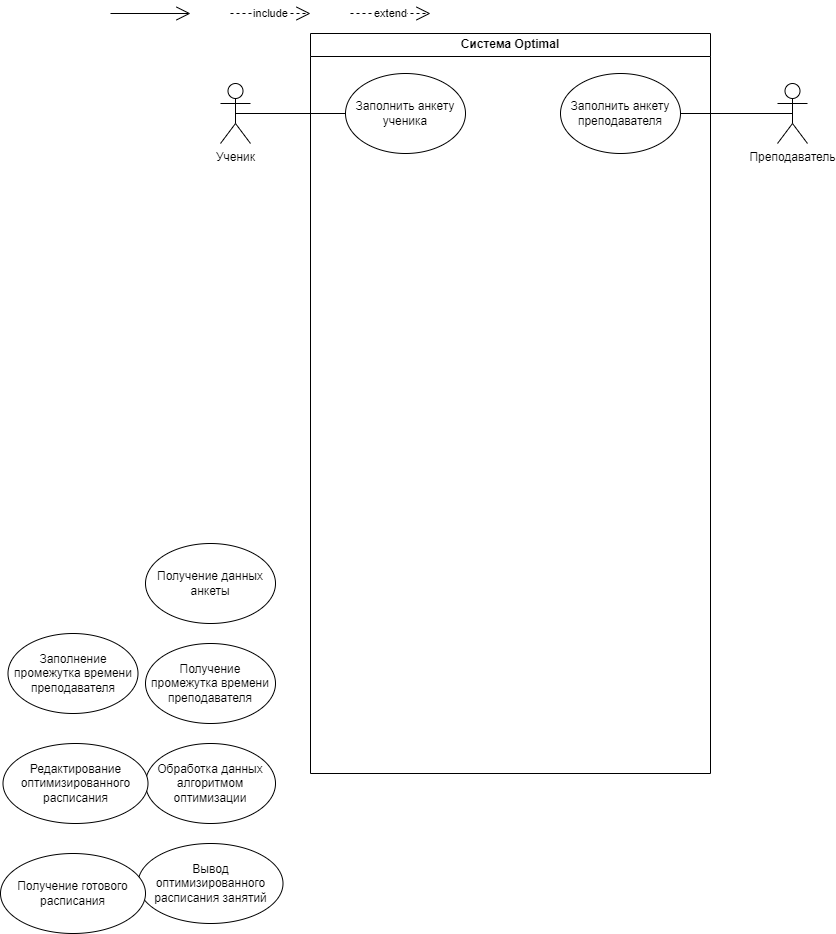

The diagram above was exported from draw.io. Its source (the exported page's mxGraphModel, read from the mxfile embedded in the PNG):
<mxGraphModel dx="789" dy="887" grid="1" gridSize="10" guides="1" tooltips="1" connect="1" arrows="1" fold="1" page="1" pageScale="1" pageWidth="827" pageHeight="1169" math="0" shadow="0">
  <root>
    <mxCell id="WIyWlLk6GJQsqaUBKTNV-0" />
    <mxCell id="WIyWlLk6GJQsqaUBKTNV-1" parent="WIyWlLk6GJQsqaUBKTNV-0" />
    <mxCell id="krtc9g2bstwBj-4F9eUw-6" value="Ученик&lt;br&gt;" style="shape=umlActor;verticalLabelPosition=bottom;verticalAlign=top;html=1;" parent="WIyWlLk6GJQsqaUBKTNV-1" vertex="1">
      <mxGeometry x="270" y="120" width="30" height="60" as="geometry" />
    </mxCell>
    <mxCell id="krtc9g2bstwBj-4F9eUw-16" value="" style="endArrow=open;endFill=1;endSize=12;html=1;rounded=0;" parent="WIyWlLk6GJQsqaUBKTNV-1" edge="1">
      <mxGeometry width="160" relative="1" as="geometry">
        <mxPoint x="160" y="50" as="sourcePoint" />
        <mxPoint x="240" y="50" as="targetPoint" />
      </mxGeometry>
    </mxCell>
    <mxCell id="krtc9g2bstwBj-4F9eUw-19" value="Преподаватель" style="shape=umlActor;verticalLabelPosition=bottom;verticalAlign=top;html=1;" parent="WIyWlLk6GJQsqaUBKTNV-1" vertex="1">
      <mxGeometry x="827" y="120" width="30" height="60" as="geometry" />
    </mxCell>
    <mxCell id="krtc9g2bstwBj-4F9eUw-22" value="Заполнение промежутка времени преподавателя" style="ellipse;whiteSpace=wrap;html=1;" parent="WIyWlLk6GJQsqaUBKTNV-1" vertex="1">
      <mxGeometry x="57.5" y="670" width="130" height="80" as="geometry" />
    </mxCell>
    <mxCell id="krtc9g2bstwBj-4F9eUw-29" value="Получение данных анкеты" style="ellipse;whiteSpace=wrap;html=1;" parent="WIyWlLk6GJQsqaUBKTNV-1" vertex="1">
      <mxGeometry x="195" y="580" width="130" height="80" as="geometry" />
    </mxCell>
    <mxCell id="krtc9g2bstwBj-4F9eUw-31" value="Обработка данных алгоритмом оптимизации" style="ellipse;whiteSpace=wrap;html=1;" parent="WIyWlLk6GJQsqaUBKTNV-1" vertex="1">
      <mxGeometry x="195" y="780" width="130" height="80" as="geometry" />
    </mxCell>
    <mxCell id="krtc9g2bstwBj-4F9eUw-17" value="Вывод оптимизированного расписания занятий" style="ellipse;whiteSpace=wrap;html=1;" parent="WIyWlLk6GJQsqaUBKTNV-1" vertex="1">
      <mxGeometry x="187.5" y="880" width="145" height="80" as="geometry" />
    </mxCell>
    <mxCell id="krtc9g2bstwBj-4F9eUw-30" value="Получение промежутка времени преподавателя" style="ellipse;whiteSpace=wrap;html=1;" parent="WIyWlLk6GJQsqaUBKTNV-1" vertex="1">
      <mxGeometry x="195" y="680" width="130" height="80" as="geometry" />
    </mxCell>
    <mxCell id="krtc9g2bstwBj-4F9eUw-43" value="include" style="endArrow=open;endSize=12;dashed=1;html=1;rounded=0;" parent="WIyWlLk6GJQsqaUBKTNV-1" edge="1">
      <mxGeometry width="160" relative="1" as="geometry">
        <mxPoint x="280" y="50" as="sourcePoint" />
        <mxPoint x="360" y="50" as="targetPoint" />
      </mxGeometry>
    </mxCell>
    <mxCell id="krtc9g2bstwBj-4F9eUw-46" value="Редактирование оптимизированного расписания" style="ellipse;whiteSpace=wrap;html=1;" parent="WIyWlLk6GJQsqaUBKTNV-1" vertex="1">
      <mxGeometry x="52.5" y="780" width="145" height="80" as="geometry" />
    </mxCell>
    <mxCell id="krtc9g2bstwBj-4F9eUw-47" value="extend" style="endArrow=open;endSize=12;dashed=1;html=1;rounded=0;" parent="WIyWlLk6GJQsqaUBKTNV-1" edge="1">
      <mxGeometry width="160" relative="1" as="geometry">
        <mxPoint x="400" y="50" as="sourcePoint" />
        <mxPoint x="480" y="50" as="targetPoint" />
      </mxGeometry>
    </mxCell>
    <mxCell id="krtc9g2bstwBj-4F9eUw-48" value="Получение готового расписания" style="ellipse;whiteSpace=wrap;html=1;" parent="WIyWlLk6GJQsqaUBKTNV-1" vertex="1">
      <mxGeometry x="50" y="890" width="145" height="80" as="geometry" />
    </mxCell>
    <mxCell id="SvJ2kyIWWU8BiTVmHB7T-8" value="Система Optimal" style="swimlane;whiteSpace=wrap;html=1;" vertex="1" parent="WIyWlLk6GJQsqaUBKTNV-1">
      <mxGeometry x="360" y="70" width="400" height="740" as="geometry" />
    </mxCell>
    <mxCell id="krtc9g2bstwBj-4F9eUw-4" value="Заполнить анкету ученика" style="ellipse;whiteSpace=wrap;html=1;" parent="SvJ2kyIWWU8BiTVmHB7T-8" vertex="1">
      <mxGeometry x="35" y="40" width="120" height="80" as="geometry" />
    </mxCell>
    <mxCell id="SvJ2kyIWWU8BiTVmHB7T-10" value="Заполнить анкету преподавателя" style="ellipse;whiteSpace=wrap;html=1;" vertex="1" parent="SvJ2kyIWWU8BiTVmHB7T-8">
      <mxGeometry x="250" y="40" width="120" height="80" as="geometry" />
    </mxCell>
    <mxCell id="SvJ2kyIWWU8BiTVmHB7T-9" value="" style="endArrow=none;html=1;rounded=0;exitX=0.5;exitY=0.5;exitDx=0;exitDy=0;exitPerimeter=0;" edge="1" parent="WIyWlLk6GJQsqaUBKTNV-1" source="krtc9g2bstwBj-4F9eUw-6" target="krtc9g2bstwBj-4F9eUw-4">
      <mxGeometry width="50" height="50" relative="1" as="geometry">
        <mxPoint x="390" y="450" as="sourcePoint" />
        <mxPoint x="440" y="400" as="targetPoint" />
      </mxGeometry>
    </mxCell>
    <mxCell id="SvJ2kyIWWU8BiTVmHB7T-11" value="" style="endArrow=none;html=1;rounded=0;exitX=0.5;exitY=0.5;exitDx=0;exitDy=0;exitPerimeter=0;" edge="1" target="SvJ2kyIWWU8BiTVmHB7T-10" parent="WIyWlLk6GJQsqaUBKTNV-1" source="krtc9g2bstwBj-4F9eUw-19">
      <mxGeometry width="50" height="50" relative="1" as="geometry">
        <mxPoint x="105" y="485" as="sourcePoint" />
        <mxPoint x="440" y="490" as="targetPoint" />
      </mxGeometry>
    </mxCell>
  </root>
</mxGraphModel>